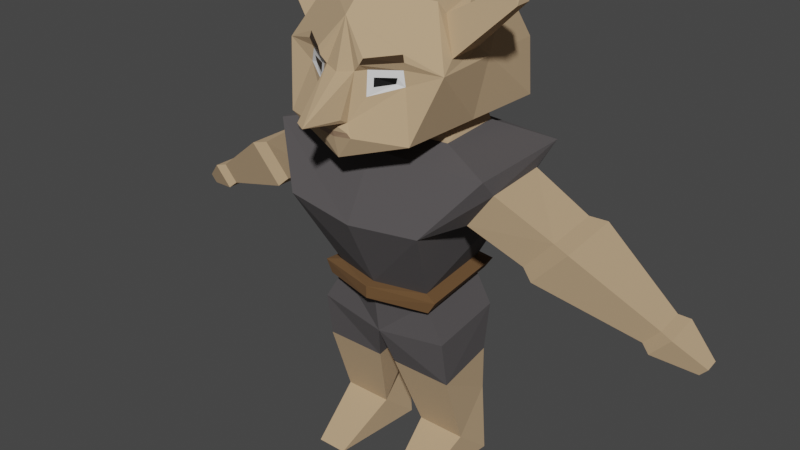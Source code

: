 # Source: Goblin.blend  (saved by Blender 3.3.6; exported with 4.5.12 LTS)
import bpy
from mathutils import Matrix  # noqa: F401  (used for matrix-valued properties, if any)

bpy.ops.wm.read_factory_settings(use_empty=True)
scene = bpy.context.scene
scene.name = 'Scene'

# ---- collections
col_collection = bpy.data.collections.new('Collection'); scene.collection.children.link(col_collection)

# ---- materials (node trees are filled in below, after node groups)
mat_skin = bpy.data.materials.new('Skin')
mat_skin.use_transparent_shadow = False
mat_hair = bpy.data.materials.new('Hair')
mat_hair.use_transparent_shadow = False
mat_material = bpy.data.materials.new('Material')
mat_material.use_transparent_shadow = False
mat_material_001 = bpy.data.materials.new('Material.001')
mat_material_001.use_transparent_shadow = False
mat_material_002 = bpy.data.materials.new('Material.002')
mat_material_002.use_transparent_shadow = False
mat_cloths = bpy.data.materials.new('Cloths')
mat_cloths.alpha_threshold = 0.0
mat_cloths.use_transparent_shadow = False
mat_cloths.roughness = 0.5
mat_cloths.line_color = (0.0, 0.0, 0.0, 1.0)
mat_belt = bpy.data.materials.new('Belt')
mat_belt.use_transparent_shadow = False

# ---- material node trees
mat_skin.use_nodes = True; mat_skin.node_tree.nodes.clear()
_N = mat_skin.node_tree.nodes; _L = mat_skin.node_tree.links
n0 = _N.new('ShaderNodeBsdfPrincipled'); n0.name = 'Principled BSDF'; n0.location = (10, 300)
n0.distribution = 'GGX'
n0.subsurface_method = 'RANDOM_WALK_SKIN'
n0.inputs[0].default_value = (0.5173, 0.3571, 0.2086, 1.0)
n0.inputs[2].default_value = 1.0
n0.inputs[3].default_value = 1.45
n0.inputs[13].default_value = 0.5421
n0.inputs[27].default_value = (0.0, 0.0, 0.0, 1.0)
n0.inputs[28].default_value = 1.0
n1 = _N.new('ShaderNodeOutputMaterial'); n1.name = 'Material Output'; n1.location = (300, 300)
_L.new(n0.outputs[0], n1.inputs[0])
n1.is_active_output = True
mat_hair.use_nodes = True; mat_hair.node_tree.nodes.clear()
_N = mat_hair.node_tree.nodes; _L = mat_hair.node_tree.links
n0 = _N.new('ShaderNodeBsdfPrincipled'); n0.name = 'Principled BSDF'; n0.location = (10, 300)
n0.distribution = 'GGX'
n0.subsurface_method = 'RANDOM_WALK_SKIN'
n0.inputs[0].default_value = (0.04445, 0.0244, 0.01, 1.0)
n0.inputs[2].default_value = 1.0
n0.inputs[3].default_value = 1.45
n0.inputs[27].default_value = (0.0, 0.0, 0.0, 1.0)
n0.inputs[28].default_value = 1.0
n1 = _N.new('ShaderNodeOutputMaterial'); n1.name = 'Material Output'; n1.location = (300, 300)
_L.new(n0.outputs[0], n1.inputs[0])
n1.is_active_output = True
mat_material.use_nodes = True; mat_material.node_tree.nodes.clear()
_N = mat_material.node_tree.nodes; _L = mat_material.node_tree.links
n0 = _N.new('ShaderNodeBsdfPrincipled'); n0.name = 'Principled BSDF'; n0.location = (10, 300)
n0.distribution = 'GGX'
n0.subsurface_method = 'RANDOM_WALK_SKIN'
n0.inputs[3].default_value = 1.45
n0.inputs[27].default_value = (0.0, 0.0, 0.0, 1.0)
n0.inputs[28].default_value = 1.0
n1 = _N.new('ShaderNodeOutputMaterial'); n1.name = 'Material Output'; n1.location = (300, 300)
_L.new(n0.outputs[0], n1.inputs[0])
n1.is_active_output = True
mat_material_001.use_nodes = True; mat_material_001.node_tree.nodes.clear()
_N = mat_material_001.node_tree.nodes; _L = mat_material_001.node_tree.links
n0 = _N.new('ShaderNodeBsdfPrincipled'); n0.name = 'Principled BSDF'; n0.location = (10, 300)
n0.distribution = 'GGX'
n0.subsurface_method = 'RANDOM_WALK_SKIN'
n0.inputs[0].default_value = (0.0, 0.0, 0.0, 1.0)
n0.inputs[3].default_value = 1.45
n0.inputs[27].default_value = (0.0, 0.0, 0.0, 1.0)
n0.inputs[28].default_value = 1.0
n1 = _N.new('ShaderNodeOutputMaterial'); n1.name = 'Material Output'; n1.location = (300, 300)
_L.new(n0.outputs[0], n1.inputs[0])
n1.is_active_output = True
mat_material_002.use_nodes = True; mat_material_002.node_tree.nodes.clear()
_N = mat_material_002.node_tree.nodes; _L = mat_material_002.node_tree.links
n0 = _N.new('ShaderNodeBsdfPrincipled'); n0.name = 'Principled BSDF'; n0.location = (10, 300)
n0.distribution = 'GGX'
n0.subsurface_method = 'RANDOM_WALK_SKIN'
n0.inputs[0].default_value = (0.3343, 0.2127, 0.1337, 1.0)
n0.inputs[3].default_value = 1.45
n0.inputs[27].default_value = (0.0, 0.0, 0.0, 1.0)
n0.inputs[28].default_value = 1.0
n1 = _N.new('ShaderNodeOutputMaterial'); n1.name = 'Material Output'; n1.location = (300, 300)
_L.new(n0.outputs[0], n1.inputs[0])
n1.is_active_output = True
mat_cloths.use_nodes = True; mat_cloths.node_tree.nodes.clear()
_N = mat_cloths.node_tree.nodes; _L = mat_cloths.node_tree.links
n0 = _N.new('ShaderNodeOutputMaterial'); n0.name = 'Material Output'; n0.location = (300, 300)
n1 = _N.new('ShaderNodeBsdfPrincipled'); n1.name = 'Principled BSDF'; n1.location = (10, 300)
n1.distribution = 'GGX'
n1.subsurface_method = 'RANDOM_WALK_SKIN'
n1.inputs[0].default_value = (0.08353, 0.07648, 0.07861, 1.0)
n1.inputs[2].default_value = 1.0
n1.inputs[3].default_value = 1.45
n1.inputs[27].default_value = (0.0, 0.0, 0.0, 1.0)
n1.inputs[28].default_value = 1.0
_L.new(n1.outputs[0], n0.inputs[0])
n0.is_active_output = True
mat_belt.use_nodes = True; mat_belt.node_tree.nodes.clear()
_N = mat_belt.node_tree.nodes; _L = mat_belt.node_tree.links
n0 = _N.new('ShaderNodeBsdfPrincipled'); n0.name = 'Principled BSDF'; n0.location = (10, 300)
n0.distribution = 'GGX'
n0.subsurface_method = 'RANDOM_WALK_SKIN'
n0.inputs[0].default_value = (0.1424, 0.07253, 0.02652, 1.0)
n0.inputs[2].default_value = 1.0
n0.inputs[3].default_value = 1.45
n0.inputs[27].default_value = (0.0, 0.0, 0.0, 1.0)
n0.inputs[28].default_value = 1.0
n1 = _N.new('ShaderNodeOutputMaterial'); n1.name = 'Material Output'; n1.location = (300, 300)
_L.new(n0.outputs[0], n1.inputs[0])
n1.is_active_output = True

# ---- world
world_world = bpy.data.worlds.new('World'); scene.world = world_world
world_world.use_nodes = True; world_world.node_tree.nodes.clear()
_N = world_world.node_tree.nodes; _L = world_world.node_tree.links
n0 = _N.new('ShaderNodeOutputWorld'); n0.name = 'World Output'; n0.location = (300, 300)
n1 = _N.new('ShaderNodeBackground'); n1.name = 'Background'; n1.location = (10, 300)
n1.inputs[0].default_value = (0.05088, 0.05088, 0.05088, 1.0)
_L.new(n1.outputs[0], n0.inputs[0])
n0.is_active_output = True
world_world.color = (0.05088, 0.05088, 0.05088)
world_world.use_sun_shadow = False
world_world.sun_shadow_jitter_overblur = 0.0

# ---- meshes
me_cube_001 = bpy.data.meshes.new('Cube.001')
me_cube_001.from_pydata([(0.1302, -0.1937, 0.842), (1.208e-10, -0.2201, 0.7985), (0.1394, 0.1373, 0.841), (1.208e-10, 0.1814, 0.8138), (0.1574, -0.1209, 0.9767), (1.208e-10, -0.2201, 0.948), (1.208e-10, -0.1945, 1.036), (0.1217, -0.09152, 1.038), (1.208e-10, -0.154, 1.075), (0.1292, 0.0591, 1.057), (1.208e-10, 0.1049, 1.072), (1.208e-10, -0.2344, 0.8654), (0.02976, -0.2096, 0.9525), (0.02304, -0.2219, 0.8664), (1.208e-10, -0.3022, 0.8741), (0.02304, -0.2376, 0.8752), (0.08992, -0.1743, 0.9448), (0.05648, -0.193, 0.9433), (0.0569, -0.1947, 0.9272), (0.0874, -0.1744, 0.934), (0.09756, -0.1686, 0.9576), (0.04644, -0.1972, 0.9552), (0.04762, -0.2017, 0.9108), (0.1023, -0.169, 0.9307), (0.04191, -0.2123, 0.9655), (0.1028, -0.1733, 0.9727), (0.0994, -0.172, 0.9852), (0.04844, -0.2096, 0.9775), (1.208e-10, -0.232, 0.8504), (1.208e-10, -0.2295, 0.839), (0.03478, -0.2272, 0.843), (0.02804, -0.2285, 0.8507), (0.1232, 0.04754, 0.3368), (0.1232, 0.04899, 0.2448), (0.1438, -0.09819, 0.3368), (0.1438, -0.04899, 0.1884), (0.03886, 0.04754, 0.3368), (0.06631, 0.04899, 0.2448), (0.01832, -0.09819, 0.3368), (0.04578, -0.04899, 0.1884), (0.04578, 0.03376, 0.116), (0.06398, -0.1625, 0.116), (0.1438, 0.03376, 0.116), (0.1256, -0.1625, 0.116), (0.1416, -0.1125, 0.4296), (2.785e-15, -0.1225, 0.4109), (0.1211, 0.06571, 0.4296), (2.785e-15, 0.07778, 0.4014), (0.1005, -0.1082, 0.4988), (2.785e-15, -0.1348, 0.4988), (0.07999, 0.06698, 0.4988), (2.785e-15, 0.06698, 0.4988), (0.1445, -0.19, 0.6779), (2.785e-15, -0.2024, 0.6643), (0.1374, 0.1076, 0.6433), (2.785e-15, 0.1244, 0.6478), (0.2274, -0.125, 0.7846), (2.785e-15, -0.1374, 0.7871), (0.2203, 0.1076, 0.7846), (2.785e-15, 0.1244, 0.7871), (0.2714, 0.04918, 0.628), (0.2783, -0.0702, 0.6244), (0.3349, -0.0702, 0.6874), (0.328, 0.04918, 0.691), (0.2909, 0.06486, 0.6091), (0.2991, -0.07689, 0.6048), (0.3663, -0.07689, 0.6796), (0.3581, 0.06486, 0.6839), (0.4833, 0.04057, 0.5388), (0.487, -0.02336, 0.5369), (0.5173, -0.02336, 0.5706), (0.5136, 0.04057, 0.5725), (0.1206, -0.07968, 0.8103), (2.785e-15, -0.09225, 0.8103), (0.1109, 0.05869, 0.8103), (2.785e-15, 0.05869, 0.8103), (0.09389, -0.07968, 0.8462), (2.785e-15, -0.09225, 0.8462), (0.09389, 0.05869, 0.8462), (2.785e-15, 0.05869, 0.8462), (0.103, -0.1097, 0.5235), (2.785e-15, -0.1352, 0.5235), (2.785e-15, 0.07651, 0.5235), (0.08335, 0.07249, 0.5235), (0.1169, -0.1221, 0.4939), (2.785e-15, -0.1564, 0.4975), (0.09255, 0.0834, 0.4922), (2.785e-15, 0.08875, 0.4948), (2.785e-15, -0.1569, 0.5222), (0.1083, 0.08667, 0.5167), (0.1312, -0.1209, 0.5181), (2.785e-15, 0.09829, 0.5196), (0.1789, -0.09769, 0.6807), (0.1689, 0.04438, 0.6807), (0.231, -0.09769, 0.7525), (0.221, 0.04438, 0.7525), (0.4981, 0.04949, 0.5254), (0.5026, -0.02911, 0.523), (0.5399, -0.02911, 0.5645), (0.5353, 0.04949, 0.5669), (0.5791, 0.03078, 0.5021), (0.5808, 0.001182, 0.5012), (0.5949, 0.001182, 0.5168), (0.5931, 0.03078, 0.5177), (-0.1302, -0.1937, 0.842), (-0.1394, 0.1373, 0.841), (-0.1574, -0.1209, 0.9767), (-0.1217, -0.09152, 1.038), (-0.1292, 0.0591, 1.057), (-0.02976, -0.2096, 0.9525), (-0.02304, -0.2219, 0.8664), (-0.02304, -0.2896, 0.8752), (-0.08992, -0.1743, 0.9448), (-0.05648, -0.193, 0.9433), (-0.0569, -0.1947, 0.9272), (-0.0874, -0.1744, 0.934), (-0.09756, -0.1686, 0.9576), (-0.04644, -0.1972, 0.9552), (-0.04762, -0.2017, 0.9108), (-0.1023, -0.169, 0.9307), (-0.04191, -0.2123, 0.9655), (-0.1028, -0.1733, 0.9727), (-0.0994, -0.172, 0.9852), (-0.04844, -0.2096, 0.9775), (-0.03478, -0.2272, 0.843), (-0.02804, -0.2285, 0.8507), (-0.1232, 0.04754, 0.3368), (-0.1232, 0.04899, 0.2448), (-0.1438, -0.09819, 0.3368), (-0.1438, -0.04899, 0.1884), (-0.03886, 0.04754, 0.3368), (-0.06631, 0.04899, 0.2448), (-0.01832, -0.09819, 0.3368), (-0.04578, -0.04899, 0.1884), (-0.04578, 0.03376, 0.116), (-0.06398, -0.1625, 0.116), (-0.1438, 0.03376, 0.116), (-0.1256, -0.1625, 0.116), (-0.1416, -0.1125, 0.4296), (-0.1211, 0.06571, 0.4296), (-0.1005, -0.1082, 0.4988), (-0.07999, 0.06698, 0.4988), (-0.1445, -0.19, 0.6779), (-0.1374, 0.1076, 0.6433), (-0.2274, -0.125, 0.7846), (-0.2203, 0.1076, 0.7846), (-0.2714, 0.04918, 0.628), (-0.2783, -0.0702, 0.6244), (-0.3349, -0.0702, 0.6874), (-0.328, 0.04918, 0.691), (-0.2909, 0.06486, 0.6091), (-0.2991, -0.07689, 0.6048), (-0.3663, -0.07689, 0.6796), (-0.3581, 0.06486, 0.6839), (-0.4833, 0.04057, 0.5388), (-0.487, -0.02336, 0.5369), (-0.5173, -0.02336, 0.5706), (-0.5136, 0.04057, 0.5725), (-0.1206, -0.07968, 0.8103), (-0.1109, 0.05869, 0.8103), (-0.09389, -0.07968, 0.8462), (-0.09389, 0.05869, 0.8462), (-0.103, -0.1097, 0.5235), (-0.08335, 0.07249, 0.5235), (-0.1169, -0.1221, 0.4939), (-0.09255, 0.0834, 0.4922), (-0.1083, 0.08667, 0.5167), (-0.1312, -0.1209, 0.5181), (-0.1789, -0.09769, 0.6807), (-0.1689, 0.04438, 0.6807), (-0.231, -0.09769, 0.7525), (-0.221, 0.04438, 0.7525), (-0.4981, 0.04949, 0.5254), (-0.5026, -0.02911, 0.523), (-0.5399, -0.02911, 0.5645), (-0.5353, 0.04949, 0.5669), (-0.5791, 0.03078, 0.5021), (-0.5808, 0.001182, 0.5012), (-0.5949, 0.001182, 0.5168), (-0.5931, 0.03078, 0.5177), (0.1343, 0.1341, 0.9489), (-0.1343, 0.1341, 0.9489), (1.208e-10, 0.1791, 0.9428), (0.1348, -0.02823, 0.8415), (1.208e-10, -0.01935, 0.8061), (0.1298, -0.04141, 1.039), (1.208e-10, -0.02454, 1.073), (-0.1348, -0.02823, 0.8415), (-0.1298, -0.04141, 1.039), (0.1439, -0.03307, 0.9727), (-0.1439, -0.03307, 0.9727), (0.1219, -0.02299, 1.058), (0.1146, -0.1051, 1.058), (-0.1219, -0.02299, 1.058), (-0.1146, -0.1051, 1.058), (0.1663, -0.1527, 0.9573), (-0.1663, -0.1527, 0.9573), (0.1503, -0.009298, 0.9531), (-0.1503, -0.009298, 0.9531), (0.2399, -0.05095, 1.102), (0.2361, -0.07474, 1.101), (-0.2399, -0.05095, 1.102), (-0.2361, -0.07474, 1.101), (0.253, -0.0887, 1.072), (-0.253, -0.0887, 1.072), (0.2466, -0.04699, 1.07), (-0.2466, -0.04699, 1.07)], [], [(183, 184, 3, 2), (1, 0, 30, 29), (191, 9, 10, 186), (12, 5, 14, 15), (13, 0, 23, 22), (13, 15, 14, 11), (12, 15, 13), (19, 16, 17, 18), (22, 21, 12, 13), (23, 0, 195, 20), (17, 16, 20, 21), (18, 17, 21, 22), (19, 18, 22, 23), (16, 19, 23, 20), (195, 26, 25, 20), (25, 26, 27, 24), (20, 25, 24, 21), (6, 27, 26, 195), (21, 24, 27, 6, 5, 12), (29, 30, 31, 28), (30, 0, 13, 31), (31, 13, 11, 28), (35, 34, 38, 39), (39, 38, 36, 37), (37, 33, 42, 40), (33, 32, 34, 35), (37, 36, 32, 33), (40, 42, 43, 41), (35, 39, 41, 43), (37, 40, 39), (42, 35, 43), (35, 42, 33), (40, 41, 39), (45, 44, 48, 49), (36, 38, 45, 47), (81, 80, 52, 53), (46, 47, 51, 50), (44, 46, 50, 48), (53, 52, 56, 57), (83, 82, 55, 54), (80, 83, 54, 52), (58, 59, 75, 74), (54, 55, 59, 58), (62, 63, 95, 94), (63, 62, 66, 67), (62, 94, 92, 61), (60, 93, 95, 63), (65, 64, 68, 69), (61, 60, 64, 65), (60, 63, 67, 64), (62, 61, 65, 66), (71, 70, 98, 99), (64, 67, 71, 68), (66, 65, 69, 70), (67, 66, 70, 71), (74, 75, 79, 78), (56, 58, 74, 72), (57, 56, 72, 73), (72, 74, 78, 76), (73, 72, 76, 77), (76, 78, 79, 77), (50, 51, 87, 86), (82, 83, 89, 91), (48, 50, 86, 84), (84, 86, 89, 90), (86, 87, 91, 89), (85, 84, 90, 88), (80, 81, 88, 90), (49, 48, 84, 85), (83, 80, 90, 89), (58, 95, 93, 54), (58, 56, 94, 95), (52, 92, 94, 56), (61, 92, 93, 60), (96, 99, 103, 100), (69, 68, 96, 97), (68, 71, 99, 96), (70, 69, 97, 98), (101, 100, 103, 102), (98, 97, 101, 102), (99, 98, 102, 103), (97, 96, 100, 101), (52, 54, 93, 92), (187, 105, 3, 184), (1, 29, 124, 104), (193, 186, 10, 108), (109, 111, 14, 5), (110, 118, 119, 104), (110, 11, 14, 111), (109, 110, 111), (115, 114, 113, 112), (118, 110, 109, 117), (119, 116, 196, 104), (113, 117, 116, 112), (114, 118, 117, 113), (115, 119, 118, 114), (112, 116, 119, 115), (196, 116, 121, 122), (121, 120, 123, 122), (116, 117, 120, 121), (6, 196, 122, 123), (117, 109, 5, 6, 123, 120), (29, 28, 125, 124), (124, 125, 110, 104), (125, 28, 11, 110), (183, 197, 195, 0), (6, 195, 192, 8), (129, 133, 132, 128), (133, 131, 130, 132), (131, 134, 136, 127), (127, 129, 128, 126), (131, 127, 126, 130), (134, 135, 137, 136), (129, 137, 135, 133), (131, 133, 134), (136, 137, 129), (129, 127, 136), (134, 133, 135), (45, 49, 140, 138), (130, 47, 45, 132), (81, 53, 142, 162), (139, 141, 51, 47), (138, 140, 141, 139), (53, 57, 144, 142), (163, 143, 55, 82), (162, 142, 143, 163), (145, 159, 75, 59), (143, 145, 59, 55), (148, 170, 171, 149), (149, 153, 152, 148), (148, 147, 168, 170), (146, 149, 171, 169), (151, 155, 154, 150), (147, 151, 150, 146), (146, 150, 153, 149), (148, 152, 151, 147), (157, 175, 174, 156), (150, 154, 157, 153), (152, 156, 155, 151), (153, 157, 156, 152), (159, 161, 79, 75), (144, 158, 159, 145), (57, 73, 158, 144), (158, 160, 161, 159), (73, 77, 160, 158), (160, 77, 79, 161), (141, 165, 87, 51), (82, 91, 166, 163), (140, 164, 165, 141), (164, 167, 166, 165), (165, 166, 91, 87), (85, 88, 167, 164), (162, 167, 88, 81), (49, 85, 164, 140), (163, 166, 167, 162), (145, 143, 169, 171), (145, 171, 170, 144), (142, 144, 170, 168), (147, 146, 169, 168), (172, 176, 179, 175), (155, 173, 172, 154), (154, 172, 175, 157), (156, 174, 173, 155), (177, 178, 179, 176), (174, 178, 177, 173), (175, 179, 178, 174), (173, 177, 176, 172), (142, 168, 169, 143), (138, 128, 132, 45), (128, 138, 139, 126), (47, 130, 126, 139), (36, 47, 46, 32), (34, 32, 46, 44), (34, 44, 45, 38), (6, 8, 194, 196), (187, 104, 196, 198), (181, 108, 10, 182), (180, 182, 10, 9), (2, 3, 182, 180), (105, 181, 182, 3), (7, 4, 203, 200), (4, 189, 205, 203), (108, 181, 198, 193), (9, 191, 197, 180), (105, 187, 198, 181), (2, 180, 197, 183), (194, 8, 186, 193), (104, 187, 184, 1), (192, 191, 186, 8), (0, 1, 184, 183), (7, 185, 191, 192), (188, 107, 194, 193), (4, 7, 192, 195), (107, 106, 196, 194), (189, 4, 195, 197), (106, 190, 198, 196), (190, 188, 193, 198), (185, 189, 197, 191), (199, 200, 203, 205), (201, 206, 204, 202), (185, 7, 200, 199), (189, 185, 199, 205), (190, 106, 204, 206), (106, 107, 202, 204), (107, 188, 201, 202), (188, 190, 206, 201)])
me_cube_001.polygons.foreach_set('material_index', [0, 0, 0, 0, 0, 0, 0, 3, 0, 0, 2, 2, 2, 2, 0, 1, 0, 0, 0, 4, 0, 0, 0, 0, 0, 0, 0, 0, 0, 0, 0, 0, 0, 5, 5, 5, 5, 5, 5, 5, 5, 5, 5, 0, 0, 0, 0, 0, 0, 0, 0, 0, 0, 0, 0, 0, 5, 5, 0, 0, 0, 6, 6, 6, 6, 6, 6, 6, 6, 6, 5, 5, 5, 0, 0, 0, 0, 0, 0, 0, 0, 0, 5, 0, 0, 0, 0, 0, 0, 0, 3, 0, 0, 2, 2, 2, 2, 0, 1, 0, 0, 0, 4, 0, 0, 0, 0, 0, 0, 0, 0, 0, 0, 0, 0, 0, 0, 0, 5, 5, 5, 5, 5, 5, 5, 5, 5, 5, 0, 0, 0, 0, 0, 0, 0, 0, 0, 0, 0, 0, 0, 5, 5, 0, 0, 0, 6, 6, 6, 6, 6, 6, 6, 6, 6, 5, 5, 5, 0, 0, 0, 0, 0, 0, 0, 0, 0, 5, 5, 5, 5, 5, 5, 5, 0, 0, 0, 0, 0, 0, 0, 0, 0, 0, 0, 0, 0, 0, 0, 0, 0, 0, 0, 0, 0, 0, 0, 0, 0, 0, 0, 0, 0, 0, 0, 0])
_uv = me_cube_001.uv_layers.new(name='UVMap')
_uv.uv.foreach_set('vector', [0.6866, 0.5602, 0.752, 0.5703, 0.7448, 0.6594, 0.6761, 0.6326, 0.4726, 0.1832, 0.4151, 0.157, 0.457, 0.1578, 0.4724, 0.1602, 0.3807, 0.7298, 0.381, 0.68, 0.4487, 0.657, 0.4485, 0.7335, 0.4593, 0.09369, 0.4724, 0.09671, 0.4722, 0.1407, 0.4621, 0.1396, 0.4623, 0.144, 0.4151, 0.157, 0.4202, 0.1024, 0.4496, 0.1123, 0.4327, 0.2166, 0.4255, 0.2175, 0.42, 0.2074, 0.4272, 0.2064, 0.1925, 0.4523, 0.1851, 0.4079, 0.1925, 0.4037, 0.4282, 0.1011, 0.4268, 0.09628, 0.4448, 0.09757, 0.4446, 0.1048, 0.4496, 0.1123, 0.4502, 0.09236, 0.4593, 0.09369, 0.4623, 0.144, 0.4202, 0.1024, 0.4151, 0.157, 0.3993, 0.08865, 0.4227, 0.09039, 0.4448, 0.09757, 0.4268, 0.09628, 0.4227, 0.09039, 0.4502, 0.09236, 0.4446, 0.1048, 0.4448, 0.09757, 0.4502, 0.09236, 0.4496, 0.1123, 0.4282, 0.1011, 0.4446, 0.1048, 0.4496, 0.1123, 0.4202, 0.1024, 0.4268, 0.09628, 0.4282, 0.1011, 0.4202, 0.1024, 0.4227, 0.09039, 0.3993, 0.08865, 0.4217, 0.08067, 0.4199, 0.08629, 0.4227, 0.09039, 0.4199, 0.08629, 0.4217, 0.08067, 0.4491, 0.08279, 0.4526, 0.08821, 0.4227, 0.09039, 0.4199, 0.08629, 0.4526, 0.08821, 0.4502, 0.09236, 0.4725, 0.04495, 0.4491, 0.08279, 0.4217, 0.08067, 0.3993, 0.08865, 0.4502, 0.09236, 0.4526, 0.08821, 0.4491, 0.08279, 0.4725, 0.04495, 0.4724, 0.09671, 0.4593, 0.09369, 0.4724, 0.1602, 0.457, 0.1578, 0.46, 0.1534, 0.4724, 0.1537, 0.457, 0.1578, 0.4151, 0.157, 0.4623, 0.144, 0.46, 0.1534, 0.46, 0.1534, 0.4623, 0.144, 0.4724, 0.1451, 0.4724, 0.1537, 0.9343, 0.4326, 0.9336, 0.3323, 1.0, 0.3323, 0.9862, 0.4326, 0.617, 0.5352, 0.6479, 0.6376, 0.5705, 0.639, 0.5666, 0.5736, 0.1711, 0.8455, 0.141, 0.8448, 0.1322, 0.7556, 0.1841, 0.7568, 0.7794, 0.7567, 0.7727, 0.819, 0.6957, 0.8101, 0.7311, 0.7118, 0.1711, 0.8455, 0.1841, 0.9097, 0.1394, 0.9086, 0.141, 0.8448, 0.8088, 0.9228, 0.7578, 0.9228, 0.7681, 0.819, 0.8001, 0.819, 0.7484, 0.2228, 0.6965, 0.2228, 0.7043, 0.1665, 0.7369, 0.1665, 0.5666, 0.5736, 0.5711, 0.4883, 0.617, 0.5352, 0.7794, 0.6665, 0.7311, 0.7118, 0.6761, 0.6594, 0.7311, 0.7118, 0.7794, 0.6665, 0.7794, 0.7567, 0.5711, 0.4883, 0.6745, 0.4812, 0.617, 0.5352, 0.7332, 0.3438, 0.7474, 0.269, 0.7959, 0.2908, 0.7946, 0.3438, 0.5705, 0.639, 0.6479, 0.6376, 0.6761, 0.6886, 0.5439, 0.6886, 0.1989, 0.1222, 0.1997, 0.0679, 0.3024, 0.04402, 0.293, 0.1205, 0.7613, 0.1473, 0.7414, 0.08323, 0.8099, 0.08323, 0.8099, 0.1256, 0.3815, 0.8788, 0.4935, 0.8784, 0.4826, 0.93, 0.3895, 0.93, 0.293, 0.1205, 0.3024, 0.04402, 0.3789, 0.0, 0.3811, 0.1202, 0.3804, 0.3136, 0.3804, 0.3577, 0.2955, 0.3575, 0.2984, 0.2848, 0.1989, 0.9072, 0.2148, 0.8117, 0.2923, 0.8058, 0.2923, 0.9653, 0.6772, 0.2482, 0.6821, 0.3649, 0.6463, 0.3632, 0.6482, 0.3046, 0.2984, 0.2848, 0.2955, 0.3575, 0.1989, 0.3573, 0.2004, 0.2407, 0.1295, 0.9802, 0.1287, 0.9172, 0.1841, 0.919, 0.1841, 0.9942, 0.1287, 0.9172, 0.1295, 0.9802, 0.1133, 0.9844, 0.1123, 0.9097, 0.931, 0.6588, 0.9358, 0.7286, 0.8792, 0.723, 0.8781, 0.6586, 0.1378, 0.5716, 0.1384, 0.5061, 0.1951, 0.5016, 0.1907, 0.5724, 0.9208, 0.8892, 0.9957, 0.8892, 0.9811, 0.9792, 0.9473, 0.9792, 0.935, 0.2179, 0.935, 0.1547, 0.9505, 0.147, 0.9505, 0.2221, 0.1378, 0.5716, 0.1907, 0.5724, 0.1951, 0.5887, 0.1322, 0.5877, 0.931, 0.6588, 0.8781, 0.6586, 0.873, 0.6417, 0.9358, 0.6418, 0.1851, 0.3079, 0.1851, 0.2742, 0.1967, 0.2708, 0.1967, 0.3123, 0.1322, 0.5877, 0.1951, 0.5887, 0.1768, 0.6997, 0.1484, 0.6992, 0.9358, 0.6418, 0.873, 0.6417, 0.8927, 0.5351, 0.9211, 0.5352, 0.8853, 0.9633, 0.8101, 0.9633, 0.8315, 0.8721, 0.8654, 0.8721, 0.333, 0.7852, 0.333, 0.7264, 0.3579, 0.7264, 0.3579, 0.7762, 0.5545, 0.2407, 0.6772, 0.2482, 0.6482, 0.3046, 0.5753, 0.2972, 0.5439, 0.3607, 0.5545, 0.2407, 0.5753, 0.2972, 0.5666, 0.3608, 0.6468, 0.7622, 0.6478, 0.6888, 0.674, 0.6886, 0.674, 0.7618, 0.517, 0.7207, 0.5176, 0.657, 0.5424, 0.6711, 0.5418, 0.7207, 0.617, 0.948, 0.5439, 0.948, 0.544, 0.8983, 0.6237, 0.8983, 0.01204, 0.8113, 0.05354, 0.8137, 0.05331, 0.8253, 0.005824, 0.8198, 0.3214, 0.7256, 0.3147, 0.682, 0.3211, 0.6681, 0.333, 0.7245, 0.007362, 0.7182, 0.01204, 0.8113, 0.005824, 0.8198, 0.0, 0.7106, 0.9508, 0.4812, 0.9508, 0.5904, 0.9358, 0.5919, 0.9358, 0.4816, 0.3765, 0.6761, 0.3748, 0.7251, 0.3579, 0.7251, 0.3596, 0.6677, 0.3795, 0.5437, 0.3803, 0.6052, 0.3635, 0.6128, 0.3624, 0.5437, 0.2179, 0.6818, 0.2102, 0.7375, 0.1989, 0.7387, 0.2108, 0.6677, 0.06042, 0.7072, 0.007362, 0.7182, 0.0, 0.7106, 0.06133, 0.6958, 0.3147, 0.682, 0.2179, 0.6818, 0.2108, 0.6677, 0.3211, 0.6681, 0.2923, 0.9504, 0.3188, 0.9206, 0.3617, 0.9282, 0.3787, 0.9653, 0.2923, 0.9504, 0.3107, 0.8285, 0.3307, 0.8461, 0.3188, 0.9206, 0.3787, 0.8058, 0.3735, 0.8537, 0.3307, 0.8461, 0.3107, 0.8285, 0.935, 0.2179, 0.8846, 0.2307, 0.8873, 0.1557, 0.935, 0.1547, 0.1448, 0.711, 0.1797, 0.7115, 0.1686, 0.7556, 0.1554, 0.7554, 0.1961, 0.3158, 0.1961, 0.3496, 0.1851, 0.3539, 0.1851, 0.3123, 0.1484, 0.6992, 0.1768, 0.6997, 0.1797, 0.7115, 0.1448, 0.711, 0.9211, 0.5352, 0.8927, 0.5351, 0.8894, 0.5227, 0.9242, 0.5228, 0.5086, 0.8485, 0.5242, 0.8485, 0.5234, 0.8578, 0.5078, 0.8578, 0.9242, 0.5228, 0.8894, 0.5227, 0.9015, 0.4812, 0.9146, 0.4812, 0.42, 0.1966, 0.42, 0.2383, 0.3811, 0.2251, 0.3811, 0.2093, 0.4935, 0.81, 0.5351, 0.81, 0.5242, 0.8485, 0.5086, 0.8485, 0.1851, 0.2708, 0.1851, 0.4294, 0.1655, 0.394, 0.1643, 0.3187, 0.8101, 0.5682, 0.8101, 0.6412, 0.7448, 0.6594, 0.752, 0.5703, 0.4726, 0.1832, 0.4724, 0.1602, 0.4878, 0.1578, 0.5304, 0.157, 0.517, 0.7305, 0.4485, 0.7335, 0.4487, 0.657, 0.517, 0.6807, 0.4857, 0.09369, 0.4825, 0.1396, 0.4722, 0.1407, 0.4724, 0.09671, 0.4827, 0.144, 0.4956, 0.1123, 0.5255, 0.1024, 0.5304, 0.157, 0.4327, 0.1966, 0.4272, 0.2064, 0.42, 0.2074, 0.4255, 0.1975, 0.1925, 0.3539, 0.1925, 0.4037, 0.1851, 0.3995, 0.5173, 0.1011, 0.5007, 0.1048, 0.5004, 0.09757, 0.5187, 0.09628, 0.4956, 0.1123, 0.4827, 0.144, 0.4857, 0.09369, 0.495, 0.09236, 0.5255, 0.1024, 0.5229, 0.09039, 0.5466, 0.08865, 0.5304, 0.157, 0.5004, 0.09757, 0.495, 0.09236, 0.5229, 0.09039, 0.5187, 0.09628, 0.5007, 0.1048, 0.4956, 0.1123, 0.495, 0.09236, 0.5004, 0.09757, 0.5173, 0.1011, 0.5255, 0.1024, 0.4956, 0.1123, 0.5007, 0.1048, 0.5187, 0.09628, 0.5229, 0.09039, 0.5255, 0.1024, 0.5173, 0.1011, 0.5466, 0.08865, 0.5229, 0.09039, 0.5257, 0.08629, 0.5238, 0.08067, 0.5257, 0.08629, 0.4924, 0.08821, 0.496, 0.08279, 0.5238, 0.08067, 0.5229, 0.09039, 0.495, 0.09236, 0.4924, 0.08821, 0.5257, 0.08629, 0.4725, 0.04495, 0.5466, 0.08865, 0.5238, 0.08067, 0.496, 0.08279, 0.495, 0.09236, 0.4857, 0.09369, 0.4724, 0.09671, 0.4725, 0.04495, 0.496, 0.08279, 0.4924, 0.08821, 0.4724, 0.1602, 0.4724, 0.1537, 0.4848, 0.1534, 0.4878, 0.1578, 0.4878, 0.1578, 0.4848, 0.1534, 0.4827, 0.144, 0.5304, 0.157, 0.4848, 0.1534, 0.4724, 0.1537, 0.4724, 0.1451, 0.4827, 0.144, 0.5456, 0.3948, 0.4639, 0.3725, 0.3993, 0.08865, 0.4151, 0.157, 0.4725, 0.04495, 0.3993, 0.08865, 0.3804, 0.7796, 0.4482, 0.81, 1.0, 0.3323, 0.9481, 0.3319, 0.9336, 0.2316, 1.0, 0.232, 0.06091, 0.5519, 0.1108, 0.5949, 0.1061, 0.6545, 0.02878, 0.6486, 0.9597, 0.7993, 0.9727, 0.888, 0.9208, 0.8892, 0.9295, 0.8, 0.6468, 0.7506, 0.5985, 0.7916, 0.5628, 0.6941, 0.64, 0.6886, 0.9597, 0.7993, 0.9295, 0.8, 0.928, 0.7362, 0.9727, 0.7352, 0.6746, 0.8486, 0.6644, 0.9524, 0.6324, 0.9524, 0.6237, 0.8486, 0.7484, 0.2228, 0.7561, 0.1665, 0.7887, 0.1665, 0.8002, 0.2228, 0.1108, 0.5949, 0.06091, 0.5519, 0.1074, 0.5048, 0.6468, 0.836, 0.5439, 0.8486, 0.5985, 0.7916, 0.5985, 0.7916, 0.6468, 0.7506, 0.6468, 0.836, 0.1074, 0.5048, 0.06091, 0.5519, 0.003985, 0.5016, 0.7332, 0.3438, 0.7946, 0.3438, 0.7959, 0.3973, 0.7474, 0.419, 0.1061, 0.6545, 0.1322, 0.6958, 0.0, 0.6958, 0.02878, 0.6486, 0.1989, 0.1222, 0.293, 0.1205, 0.3037, 0.197, 0.2006, 0.177, 0.7613, 0.01913, 0.8099, 0.04088, 0.8099, 0.08323, 0.7414, 0.08323, 0.04408, 0.9372, 0.001681, 0.932, 0.0, 0.8391, 0.04158, 0.8253, 0.293, 0.1205, 0.3811, 0.1202, 0.3811, 0.2407, 0.3037, 0.197, 0.3802, 0.4019, 0.298, 0.4303, 0.2955, 0.3575, 0.3804, 0.3577, 0.4949, 0.4657, 0.5381, 0.5748, 0.3804, 0.5516, 0.3982, 0.4641, 0.6695, 0.4812, 0.6443, 0.4219, 0.6463, 0.3632, 0.6821, 0.3649, 0.298, 0.4303, 0.1999, 0.4739, 0.1989, 0.3573, 0.2955, 0.3575, 0.8167, 0.05881, 0.8099, 0.0, 0.8846, 0.008741, 0.8792, 0.0668, 0.8792, 0.0668, 0.8846, 0.08424, 0.8104, 0.07475, 0.8167, 0.05881, 0.9289, 0.302, 0.8761, 0.302, 0.8771, 0.237, 0.9336, 0.2316, 0.8156, 0.6652, 0.8686, 0.6643, 0.873, 0.7352, 0.8162, 0.7306, 0.7962, 0.4074, 0.8075, 0.2973, 0.8412, 0.2938, 0.8709, 0.3997, 0.8015, 0.4201, 0.7962, 0.4074, 0.8709, 0.3997, 0.8644, 0.4137, 0.8156, 0.6652, 0.8101, 0.6491, 0.873, 0.6481, 0.8686, 0.6643, 0.9289, 0.302, 0.9336, 0.3189, 0.8709, 0.3189, 0.8761, 0.302, 0.8615, 0.1663, 0.8642, 0.1786, 0.823, 0.1734, 0.828, 0.162, 0.8101, 0.6491, 0.8263, 0.5376, 0.8546, 0.5371, 0.873, 0.6481, 0.9336, 0.3189, 0.9192, 0.4266, 0.8909, 0.4266, 0.8709, 0.3189, 0.8846, 0.08424, 0.8615, 0.1663, 0.828, 0.162, 0.8104, 0.07475, 0.333, 0.6677, 0.3579, 0.6767, 0.3579, 0.7264, 0.333, 0.7264, 0.5466, 0.4812, 0.5711, 0.4248, 0.6443, 0.4219, 0.6695, 0.4812, 0.5439, 0.3607, 0.5666, 0.3608, 0.5711, 0.4248, 0.5466, 0.4812, 0.6692, 0.8355, 0.648, 0.8355, 0.6468, 0.7622, 0.6692, 0.7622, 0.517, 0.7207, 0.5418, 0.7207, 0.5424, 0.7705, 0.5176, 0.7847, 0.6172, 0.8486, 0.6237, 0.8983, 0.544, 0.8983, 0.5441, 0.8486, 0.09504, 0.816, 0.1019, 0.8253, 0.05331, 0.8253, 0.05354, 0.8137, 0.3214, 0.7256, 0.333, 0.7245, 0.333, 0.7822, 0.3239, 0.7697, 0.1117, 0.7242, 0.1213, 0.7175, 0.1019, 0.8253, 0.09504, 0.816, 0.7798, 0.6595, 0.7978, 0.6594, 0.7978, 0.7696, 0.7794, 0.7686, 0.3765, 0.7741, 0.3596, 0.7824, 0.3579, 0.7251, 0.3748, 0.7251, 0.3795, 0.5437, 0.3624, 0.5437, 0.3635, 0.4739, 0.3803, 0.4815, 0.2293, 0.7903, 0.2252, 0.8058, 0.1989, 0.7387, 0.2102, 0.7375, 0.06042, 0.7072, 0.06133, 0.6958, 0.1213, 0.7175, 0.1117, 0.7242, 0.3239, 0.7697, 0.333, 0.7822, 0.2252, 0.8058, 0.2293, 0.7903, 0.3816, 0.657, 0.3804, 0.5516, 0.4143, 0.5804, 0.415, 0.6351, 0.3816, 0.657, 0.415, 0.6351, 0.4903, 0.6357, 0.5048, 0.657, 0.5381, 0.5748, 0.5048, 0.657, 0.4903, 0.6357, 0.4896, 0.581, 0.8015, 0.4201, 0.8644, 0.4137, 0.8709, 0.4737, 0.7959, 0.481, 0.8226, 0.5258, 0.8333, 0.4814, 0.8464, 0.4812, 0.8575, 0.5252, 0.8075, 0.2973, 0.8031, 0.2879, 0.8445, 0.2837, 0.8412, 0.2938, 0.8263, 0.5376, 0.8226, 0.5258, 0.8575, 0.5252, 0.8546, 0.5371, 0.9192, 0.4266, 0.9222, 0.4389, 0.8874, 0.4389, 0.8909, 0.4266, 0.4322, 0.2335, 0.42, 0.2332, 0.42, 0.2175, 0.4322, 0.2178, 0.9222, 0.4389, 0.9129, 0.481, 0.8998, 0.481, 0.8874, 0.4389, 0.8642, 0.1786, 0.8509, 0.2084, 0.8354, 0.2065, 0.823, 0.1734, 0.8031, 0.2879, 0.812, 0.2423, 0.8276, 0.2407, 0.8445, 0.2837, 0.5381, 0.5748, 0.4896, 0.581, 0.4143, 0.5804, 0.3804, 0.5516, 0.0, 0.0, 0.0, 0.0, 0.0, 0.0, 0.0, 0.0, 0.0, 0.0, 0.0, 0.0, 0.04158, 0.8253, 0.64, 0.6886, 0.0, 0.0, 0.0, 0.0, 0.0, 0.0, 0.0, 0.0, 0.0, 0.0, 0.0, 0.0, 0.0, 0.0, 0.0, 0.0, 0.6957, 0.8101, 0.0, 0.0, 0.4935, 0.8784, 0.3815, 0.8788, 0.0, 0.0, 0.0, 0.0, 0.0, 0.0, 0.0, 0.0, 0.4725, 0.04495, 0.4482, 0.81, 0.517, 0.7803, 0.5466, 0.08865, 0.6702, 0.3991, 0.5304, 0.157, 0.5466, 0.08865, 0.6051, 0.3748, 0.6636, 0.661, 0.517, 0.6807, 0.4487, 0.657, 0.5968, 0.6582, 0.5286, 0.6563, 0.5968, 0.6582, 0.4487, 0.657, 0.381, 0.68, 0.6761, 0.6326, 0.7448, 0.6594, 0.5968, 0.6582, 0.5286, 0.6563, 0.8101, 0.6412, 0.6636, 0.661, 0.5968, 0.6582, 0.7448, 0.6594, 0.3882, 0.6614, 0.4048, 0.256, 0.4048, 0.256, 0.3882, 0.6614, 0.4048, 0.256, 0.4403, 0.4095, 0.4403, 0.4095, 0.4048, 0.256, 0.517, 0.6807, 0.6636, 0.661, 0.6051, 0.3748, 0.517, 0.7305, 0.381, 0.68, 0.3807, 0.7298, 0.4639, 0.3725, 0.5286, 0.6563, 0.8101, 0.6412, 0.6702, 0.3991, 0.6051, 0.3748, 0.6636, 0.661, 0.6761, 0.6326, 0.5286, 0.6563, 0.4639, 0.3725, 0.5456, 0.3948, 0.517, 0.7803, 0.4482, 0.81, 0.4485, 0.7335, 0.517, 0.7305, 0.8101, 0.4952, 0.8101, 0.5682, 0.752, 0.5703, 0.7592, 0.4812, 0.3804, 0.7796, 0.3807, 0.7298, 0.4485, 0.7335, 0.4482, 0.81, 0.6971, 0.4879, 0.7592, 0.4812, 0.752, 0.5703, 0.6866, 0.5602, 0.3882, 0.6614, 0.3933, 0.6555, 0.3807, 0.7298, 0.3804, 0.7796, 0.531, 0.6564, 0.5264, 0.6622, 0.517, 0.7803, 0.517, 0.7305, 0.4048, 0.256, 0.3882, 0.6614, 0.3804, 0.7796, 0.3993, 0.08865, 0.5264, 0.6622, 0.5492, 0.2565, 0.5466, 0.08865, 0.517, 0.7803, 0.4403, 0.4095, 0.4048, 0.256, 0.3993, 0.08865, 0.4639, 0.3725, 0.5492, 0.2565, 0.5812, 0.4112, 0.6051, 0.3748, 0.5466, 0.08865, 0.5812, 0.4112, 0.531, 0.6564, 0.517, 0.7305, 0.6051, 0.3748, 0.3933, 0.6555, 0.4403, 0.4095, 0.4639, 0.3725, 0.3807, 0.7298, 0.3933, 0.6555, 0.3882, 0.6614, 0.4048, 0.256, 0.4403, 0.4095, 0.531, 0.6564, 0.5812, 0.4112, 0.5492, 0.2565, 0.5264, 0.6622, 0.3933, 0.6555, 0.3882, 0.6614, 0.3882, 0.6614, 0.3933, 0.6555, 0.4403, 0.4095, 0.3933, 0.6555, 0.3933, 0.6555, 0.4403, 0.4095, 0.5812, 0.4112, 0.5492, 0.2565, 0.5492, 0.2565, 0.5812, 0.4112, 0.5492, 0.2565, 0.5264, 0.6622, 0.5264, 0.6622, 0.5492, 0.2565, 0.5264, 0.6622, 0.531, 0.6564, 0.531, 0.6564, 0.5264, 0.6622, 0.531, 0.6564, 0.5812, 0.4112, 0.5812, 0.4112, 0.531, 0.6564])
me_cube_001.materials.append(mat_skin)
me_cube_001.materials.append(mat_hair)
me_cube_001.materials.append(mat_material)
me_cube_001.materials.append(mat_material_001)
me_cube_001.materials.append(mat_material_002)
me_cube_001.materials.append(mat_cloths)
me_cube_001.materials.append(mat_belt)
me_cube_001.use_mirror_vertex_groups = False
me_cube_001.update()
arm_metarig = bpy.data.armatures.new('metarig')  # bones are not reproduced

# ---- objects
ob_cube_001 = bpy.data.objects.new('Cube.001', me_cube_001)
ob_metarig = bpy.data.objects.new('metarig', arm_metarig)

# ---- transforms, parenting, visibility, modifiers, constraints
ob_cube_001.parent = ob_metarig
ob_cube_001.location = (0.0, 0.0, 0.0)
ob_cube_001.lock_rotations_4d = False
ob_cube_001.empty_display_type = 'ARROWS'
ob_cube_001.lineart.crease_threshold = 0.0
_vg = ob_cube_001.vertex_groups.new(name='spine')
for _i, _w in zip([32, 36, 45, 46, 47, 48, 49, 50, 51, 53, 54, 55, 80, 81, 82, 83, 85, 86, 87, 88, 89, 91, 126, 130, 139, 140, 141, 143, 162, 163, 165, 166], [0.0006577, 0.09262, 0.05215, 0.09749, 0.3273, 0.00954, 0.2711, 0.3322, 0.7623, 0.07125, 0.08595, 0.1005, 0.05743, 0.3924, 0.7848, 0.6772, 0.3076, 0.4437, 0.7121, 0.345, 0.6024, 0.7665, 0.0006577, 0.09262, 0.09749, 0.00954, 0.3322, 0.08595, 0.05743, 0.6772, 0.4437, 0.6024]): _vg.add([_i], _w, 'REPLACE')
_vg = ob_cube_001.vertex_groups.new(name='spine.001')
for _i, _w in zip([45, 46, 49, 50, 51, 81, 82, 83, 85, 86, 87, 88, 89, 91, 139, 141, 163, 165, 166], [0.008622, 0.06623, 0.1562, 0.3428, 0.09476, 0.05672, 0.04731, 0.07502, 0.1427, 0.2775, 0.1381, 0.09169, 0.1526, 0.08081, 0.06623, 0.3428, 0.07502, 0.2775, 0.1526]): _vg.add([_i], _w, 'REPLACE')
_vg = ob_cube_001.vertex_groups.new(name='spine.002')
for _i, _w in zip([54, 55, 58, 59, 82, 83, 86, 87, 89, 91, 93, 143, 145, 163, 165, 166, 169], [0.5366, 0.6836, 0.01143, 0.08358, 0.08039, 0.07368, 0.01691, 0.01368, 0.05304, 0.05768, 0.1343, 0.5366, 0.01143, 0.07368, 0.01691, 0.05304, 0.1343]): _vg.add([_i], _w, 'REPLACE')
_vg = ob_cube_001.vertex_groups.new(name='spine.003')
for _i, _w in zip([54, 55, 57, 58, 59, 72, 73, 74, 75, 76, 77, 78, 79, 143, 145, 158, 159, 160, 161], [0.01303, 0.09769, 0.06607, 0.09036, 0.6633, 0.07348, 0.3622, 0.3213, 0.4863, 0.1743, 0.4593, 0.4855, 0.1894, 0.01303, 0.09036, 0.07348, 0.3213, 0.1743, 0.4855]): _vg.add([_i], _w, 'REPLACE')
_vg = ob_cube_001.vertex_groups.new(name='Head')
for _i, _w in zip([0, 1, 2, 3, 4, 5, 6, 7, 8, 9, 10, 11, 12, 13, 14, 15, 16, 17, 18, 19, 20, 21, 22, 23, 24, 25, 26, 27, 28, 29, 30, 31, 55, 59, 72, 73, 74, 75, 76, 77, 78, 79, 104, 105, 106, 107, 108, 109, 110, 111, 112, 113, 114, 115, 116, 117, 118, 119, 120, 121, 122, 123, 124, 125, 158, 159, 160, 161, 180, 181, 182, 183, 184, 185, 186, 187, 188, 189, 190, 191, 192, 193, 194, 195, 196, 197, 198, 199, 200, 201, 202, 203, 204, 205, 206], [0.8252, 0.6317, 0.6891, 0.6857, 0.9371, 0.8735, 0.961, 0.9654, 0.9737, 0.9774, 0.9787, 0.7268, 0.8928, 0.7269, 0.7403, 0.7441, 0.9127, 0.8942, 0.8758, 0.9041, 0.9244, 0.9013, 0.8494, 0.9122, 0.9084, 0.9316, 0.9372, 0.9195, 0.7178, 0.7052, 0.7302, 0.728, 0.0003272, 0.1708, 0.01224, 0.04739, 0.2002, 0.4689, 0.06584, 0.116, 0.2367, 0.7496, 0.8252, 0.6891, 0.9371, 0.9654, 0.9774, 0.8928, 0.7269, 0.7441, 0.9127, 0.8942, 0.8758, 0.9041, 0.9244, 0.9013, 0.8494, 0.9122, 0.9084, 0.9316, 0.9372, 0.9195, 0.7302, 0.728, 0.01224, 0.2002, 0.06584, 0.2367, 0.8332, 0.8332, 0.8322, 0.7571, 0.6587, 0.9616, 0.9762, 0.7571, 0.9616, 0.9088, 0.9088, 0.9767, 0.976, 0.9767, 0.976, 0.937, 0.937, 0.8851, 0.8851, 0.9616, 0.9654, 0.9616, 0.9654, 0.9371, 0.9371, 0.9088, 0.9088]): _vg.add([_i], _w, 'REPLACE')
_vg = ob_cube_001.vertex_groups.new(name='shoulder.L')
for _i, _w in zip([0, 1, 2, 3, 4, 5, 6, 7, 11, 13, 14, 15, 22, 23, 28, 29, 30, 31, 49, 52, 53, 56, 57, 58, 62, 72, 73, 74, 76, 77, 78, 79, 81, 85, 88, 92, 93, 94, 95, 104, 105, 106, 107, 109, 110, 111, 112, 113, 114, 115, 116, 117, 118, 119, 120, 121, 122, 123, 124, 125, 142, 158, 160, 168, 180, 181, 182, 183, 184, 185, 187, 188, 189, 190, 196, 197, 198, 199, 200, 201, 202, 203, 204, 205, 206], [0.06168, 0.184, 0.2349, 0.1572, 0.008177, 0.05272, 0.004092, 0.003861, 0.1292, 0.02043, 0.1212, 0.01618, 0.0008905, 0.002669, 0.1356, 0.1433, 0.03555, 0.0302, 0.007249, 0.5648, 0.3612, 0.8306, 0.4457, 0.003788, 0.03572, 0.7499, 0.282, 0.127, 0.6284, 0.2013, 0.1125, 0.004666, 0.048, 0.02132, 0.03558, 0.235, 0.006522, 0.6815, 0.07908, 0.1131, 0.07604, 0.02592, 0.006062, 0.08752, 0.2379, 0.2228, 0.06422, 0.08422, 0.1005, 0.07136, 0.05396, 0.07886, 0.1252, 0.0615, 0.0733, 0.04587, 0.03722, 0.0632, 0.227, 0.2319, 0.1146, 0.08546, 0.08835, 0.01959, 0.1174, 0.03802, 0.07858, 0.1483, 0.1706, 0.008284, 0.09459, 0.006472, 0.04046, 0.02763, 0.03132, 0.05872, 0.03467, 0.008284, 0.003861, 0.006472, 0.006062, 0.008177, 0.02592, 0.04046, 0.02763]): _vg.add([_i], _w, 'REPLACE')
_vg = ob_cube_001.vertex_groups.new(name='upper_arm.L')
for _i, _w in zip([52, 53, 54, 55, 56, 58, 59, 60, 61, 62, 63, 64, 65, 66, 67, 72, 74, 76, 78, 83, 92, 93, 94, 95], [0.2112, 0.03646, 0.2961, 0.0347, 0.1228, 0.8071, 0.02854, 0.709, 0.7157, 0.8025, 0.7492, 0.268, 0.2781, 0.5308, 0.2843, 0.05307, 0.3111, 0.02537, 0.1368, 0.01525, 0.6348, 0.7591, 0.2692, 0.8495]): _vg.add([_i], _w, 'REPLACE')
_vg = ob_cube_001.vertex_groups.new(name='forearm.L')
for _i, _w in zip([60, 61, 62, 63, 64, 65, 66, 67, 68, 69, 70, 71, 92, 93, 96, 97, 98, 99], [0.2538, 0.2462, 0.1493, 0.2308, 0.6826, 0.7009, 0.4562, 0.699, 0.1323, 0.8521, 0.8915, 0.8385, 0.007724, 0.002673, 0.06987, 0.2731, 0.3165, 0.2879]): _vg.add([_i], _w, 'REPLACE')
_vg = ob_cube_001.vertex_groups.new(name='hand.L')
for _i, _w in zip([64, 68, 69, 70, 71, 96, 97, 98, 99, 100, 101, 102, 103], [0.03111, 0.8631, 0.1419, 0.0979, 0.1553, 0.9285, 0.7248, 0.6799, 0.7099, 0.9945, 0.9956, 0.9901, 0.984]): _vg.add([_i], _w, 'REPLACE')
_vg = ob_cube_001.vertex_groups.new(name='shoulder.R')
for _i, _w in zip([0, 1, 2, 3, 4, 5, 6, 7, 11, 12, 13, 14, 15, 16, 17, 18, 19, 20, 21, 22, 23, 24, 25, 26, 27, 28, 29, 30, 31, 49, 52, 53, 57, 72, 73, 76, 77, 79, 81, 85, 88, 92, 104, 105, 106, 107, 110, 111, 118, 119, 124, 125, 142, 144, 145, 148, 158, 159, 160, 161, 168, 169, 170, 171, 180, 181, 182, 183, 184, 185, 187, 188, 189, 190, 195, 197, 198, 199, 200, 201, 202, 203, 204, 205, 206], [0.1131, 0.184, 0.07604, 0.1572, 0.02592, 0.05272, 0.004092, 0.006062, 0.1292, 0.08752, 0.2379, 0.1212, 0.2228, 0.06422, 0.08422, 0.1005, 0.07136, 0.05396, 0.07886, 0.1252, 0.0615, 0.0733, 0.04587, 0.03722, 0.0632, 0.1356, 0.1433, 0.227, 0.2319, 0.007249, 0.1146, 0.3612, 0.4457, 0.08546, 0.282, 0.08835, 0.2013, 0.004666, 0.048, 0.02132, 0.03558, 0.01959, 0.06168, 0.2349, 0.008177, 0.003861, 0.02043, 0.01618, 0.0008905, 0.002669, 0.03555, 0.0302, 0.5648, 0.8306, 0.003788, 0.03572, 0.7499, 0.127, 0.6284, 0.1125, 0.235, 0.006522, 0.6815, 0.07908, 0.03802, 0.1174, 0.07858, 0.09459, 0.1706, 0.006472, 0.1483, 0.008284, 0.02763, 0.04046, 0.03132, 0.03467, 0.05872, 0.006472, 0.006062, 0.008284, 0.003861, 0.02592, 0.008177, 0.02763, 0.04046]): _vg.add([_i], _w, 'REPLACE')
_vg = ob_cube_001.vertex_groups.new(name='upper_arm.R')
for _i, _w in zip([53, 55, 59, 142, 143, 144, 145, 146, 147, 148, 149, 150, 151, 152, 153, 158, 159, 160, 161, 163, 168, 169, 170, 171], [0.03646, 0.0347, 0.02854, 0.2112, 0.2961, 0.1228, 0.8071, 0.709, 0.7157, 0.8025, 0.7492, 0.268, 0.2781, 0.5308, 0.2843, 0.05307, 0.3111, 0.02537, 0.1368, 0.01525, 0.6348, 0.7591, 0.2692, 0.8495]): _vg.add([_i], _w, 'REPLACE')
_vg = ob_cube_001.vertex_groups.new(name='forearm.R')
for _i, _w in zip([146, 147, 148, 149, 150, 151, 152, 153, 154, 155, 156, 157, 168, 169, 172, 173, 174, 175], [0.2538, 0.2462, 0.1493, 0.2308, 0.6826, 0.7009, 0.4562, 0.699, 0.1323, 0.8521, 0.8915, 0.8385, 0.007724, 0.002673, 0.06987, 0.2731, 0.3165, 0.2879]): _vg.add([_i], _w, 'REPLACE')
_vg = ob_cube_001.vertex_groups.new(name='hand.R')
for _i, _w in zip([150, 154, 155, 156, 157, 172, 173, 174, 175, 176, 177, 178, 179], [0.03111, 0.8631, 0.1419, 0.0979, 0.1553, 0.9285, 0.7248, 0.6799, 0.7099, 0.9945, 0.9956, 0.9901, 0.984]): _vg.add([_i], _w, 'REPLACE')
_vg = ob_cube_001.vertex_groups.new(name='pelvis.L')
for _i, _w in zip([32, 34, 36, 38, 44, 45, 46, 47, 48, 49, 50, 51, 52, 53, 54, 80, 81, 82, 83, 84, 85, 86, 87, 88, 89, 90, 91, 92, 130, 139], [0.003119, 0.0108, 0.09205, 0.01767, 0.1821, 0.04883, 0.06691, 0.3102, 0.8542, 0.1504, 0.1135, 0.03705, 0.09047, 0.04389, 0.006836, 0.8655, 0.1664, 0.0108, 0.09205, 0.9146, 0.1571, 0.08281, 0.02492, 0.1803, 0.08114, 0.9455, 0.01433, 0.007709, 0.08934, 0.02842]): _vg.add([_i], _w, 'REPLACE')
_vg = ob_cube_001.vertex_groups.new(name='pelvis.R')
for _i, _w in zip([36, 45, 46, 47, 49, 51, 53, 81, 82, 85, 87, 88, 91, 126, 128, 130, 132, 138, 139, 140, 141, 142, 143, 162, 163, 164, 165, 166, 167, 168], [0.08934, 0.04883, 0.02842, 0.3102, 0.1504, 0.03705, 0.04389, 0.1664, 0.0108, 0.1571, 0.02492, 0.1803, 0.01433, 0.003119, 0.0108, 0.09205, 0.01767, 0.1821, 0.06691, 0.8542, 0.1135, 0.09047, 0.006836, 0.8655, 0.09205, 0.9146, 0.08281, 0.08114, 0.9455, 0.007709]): _vg.add([_i], _w, 'REPLACE')
_vg = ob_cube_001.vertex_groups.new(name='thigh.L')
for _i, _w in zip([32, 33, 34, 36, 37, 38, 44, 45, 46, 47, 48, 49, 50, 51, 81, 83, 84, 85, 86, 87, 88, 89], [0.8397, 0.1067, 0.862, 0.643, 0.103, 0.836, 0.7672, 0.386, 0.717, 0.01945, 0.08202, 0.09624, 0.1623, 0.005637, 0.02832, 0.01848, 0.04749, 0.07106, 0.1298, 0.007453, 0.04549, 0.07122]): _vg.add([_i], _w, 'REPLACE')
_vg = ob_cube_001.vertex_groups.new(name='shin.L')
for _i, _w in zip([32, 33, 34, 35, 36, 37, 38, 39, 40, 41, 42, 43, 45], [0.08018, 0.8555, 0.08409, 0.9226, 0.07829, 0.8403, 0.07352, 0.923, 0.5177, 0.06235, 0.519, 0.05795, 0.002016]): _vg.add([_i], _w, 'REPLACE')
_vg = ob_cube_001.vertex_groups.new(name='foot.L')
for _i, _w in zip([35, 39, 40, 41, 42, 43], [0.05512, 0.0534, 0.4799, 0.9362, 0.4787, 0.9408]): _vg.add([_i], _w, 'REPLACE')
_vg = ob_cube_001.vertex_groups.new(name='thigh.R')
for _i, _w in zip([45, 47, 49, 51, 81, 85, 87, 88, 126, 127, 128, 130, 131, 132, 138, 139, 140, 141, 163, 164, 165, 166], [0.386, 0.01945, 0.09624, 0.005637, 0.02832, 0.07106, 0.007453, 0.04549, 0.8397, 0.1067, 0.862, 0.643, 0.103, 0.836, 0.7672, 0.717, 0.08202, 0.1623, 0.01848, 0.04749, 0.1298, 0.07122]): _vg.add([_i], _w, 'REPLACE')
_vg = ob_cube_001.vertex_groups.new(name='shin.R')
for _i, _w in zip([45, 126, 127, 128, 129, 130, 131, 132, 133, 134, 135, 136, 137], [0.002016, 0.08018, 0.8555, 0.08409, 0.9226, 0.07829, 0.8403, 0.07352, 0.923, 0.5177, 0.06235, 0.519, 0.05795]): _vg.add([_i], _w, 'REPLACE')
_vg = ob_cube_001.vertex_groups.new(name='foot.R')
for _i, _w in zip([129, 133, 134, 135, 136, 137], [0.05512, 0.0534, 0.4799, 0.9362, 0.4787, 0.9408]): _vg.add([_i], _w, 'REPLACE')
_m = ob_cube_001.modifiers.new('Armature', 'ARMATURE')
_m.object = ob_metarig
ob_metarig.location = (0.0, 0.0, -0.09563)
ob_metarig.scale = (0.6339, 0.6339, 0.6339)

# ---- collection membership
col_collection.objects.link(ob_cube_001)
col_collection.objects.link(ob_metarig)

# ---- scene / render settings (as saved in the file)
scene.frame_start = 1; scene.frame_end = 40; scene.frame_set(40)
scene.render.engine = 'BLENDER_EEVEE_NEXT'
scene.cycles.sampling_pattern = 'TABULATED_SOBOL'
scene.cycles.use_light_tree = False
scene.eevee.use_gtao = True
scene.view_settings.view_transform = 'Filmic'
bpy.context.view_layer.update()

# ---- added for rendering (the .blend has no active camera and no usable light): camera, sun
cam_auto = bpy.data.cameras.new('AutoCamera')
cam_auto.lens = 50.0
cam_auto.sensor_width = 36.0
cam_auto.clip_end = 1000.0
ob_auto_camera = bpy.data.objects.new('AutoCamera', cam_auto)
scene.collection.objects.link(ob_auto_camera)
ob_auto_camera.location = (0.738112, -0.924003, 0.880837)
ob_auto_camera.rotation_euler = (1.09748, -7.21219e-08, 0.694738)
scene.camera = ob_auto_camera
light_auto_sun = bpy.data.lights.new('AutoSun', 'SUN')
light_auto_sun.energy = 3.0
light_auto_sun.angle = 0.0523599
ob_auto_sun = bpy.data.objects.new('AutoSun', light_auto_sun)
scene.collection.objects.link(ob_auto_sun)
ob_auto_sun.rotation_euler = (0.872665, 0.174533, 0.523599)
bpy.context.view_layer.update()
